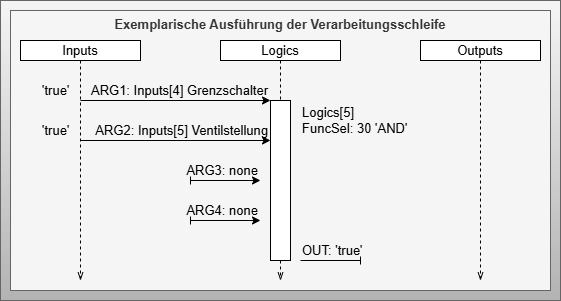

The diagram above was exported from draw.io. Its source (the exported page's mxGraphModel, read from the mxfile embedded in the PNG):
<mxGraphModel dx="718" dy="607" grid="1" gridSize="10" guides="1" tooltips="1" connect="1" arrows="1" fold="1" page="1" pageScale="1" pageWidth="827" pageHeight="1169" math="0" shadow="0">
  <root>
    <mxCell id="0" />
    <mxCell id="1" parent="0" />
    <mxCell id="25" value="" style="rounded=0;whiteSpace=wrap;html=1;fillColor=#f5f5f5;gradientColor=#b3b3b3;strokeColor=#666666;fontSize=13;" parent="1" vertex="1">
      <mxGeometry x="100" y="100" width="560" height="300" as="geometry" />
    </mxCell>
    <mxCell id="24" value="Exemplarische Ausführung der Verarbeitungsschleife" style="rounded=0;whiteSpace=wrap;html=1;fontSize=13;fillColor=#f5f5f5;strokeColor=#666666;fontColor=#333333;fontStyle=1;verticalAlign=top;" parent="1" vertex="1">
      <mxGeometry x="110" y="110" width="540" height="280" as="geometry" />
    </mxCell>
    <mxCell id="8" style="edgeStyle=none;html=1;exitX=0.5;exitY=1;exitDx=0;exitDy=0;endArrow=openThin;endFill=0;dashed=1;fontSize=13;" parent="1" source="2" edge="1">
      <mxGeometry relative="1" as="geometry">
        <mxPoint x="180" y="380" as="targetPoint" />
      </mxGeometry>
    </mxCell>
    <mxCell id="2" value="Inputs" style="rounded=0;whiteSpace=wrap;html=1;fontSize=13;" parent="1" vertex="1">
      <mxGeometry x="120" y="140" width="120" height="20" as="geometry" />
    </mxCell>
    <mxCell id="6" style="edgeStyle=none;html=1;exitX=0.5;exitY=1;exitDx=0;exitDy=0;entryX=0.5;entryY=0;entryDx=0;entryDy=0;endArrow=none;endFill=0;dashed=1;fontSize=13;" parent="1" source="3" target="5" edge="1">
      <mxGeometry relative="1" as="geometry" />
    </mxCell>
    <mxCell id="3" value="Logics" style="rounded=0;whiteSpace=wrap;html=1;fontSize=13;" parent="1" vertex="1">
      <mxGeometry x="320" y="140" width="120" height="20" as="geometry" />
    </mxCell>
    <mxCell id="9" style="edgeStyle=none;html=1;exitX=0.5;exitY=1;exitDx=0;exitDy=0;endArrow=openThin;endFill=0;dashed=1;fontSize=13;" parent="1" source="4" edge="1">
      <mxGeometry relative="1" as="geometry">
        <mxPoint x="580" y="380" as="targetPoint" />
      </mxGeometry>
    </mxCell>
    <mxCell id="4" value="Outputs" style="rounded=0;whiteSpace=wrap;html=1;fontSize=13;" parent="1" vertex="1">
      <mxGeometry x="520" y="140" width="120" height="20" as="geometry" />
    </mxCell>
    <mxCell id="7" style="edgeStyle=none;html=1;exitX=0.5;exitY=1;exitDx=0;exitDy=0;endArrow=openThin;endFill=0;dashed=1;fontSize=13;" parent="1" source="5" edge="1">
      <mxGeometry relative="1" as="geometry">
        <mxPoint x="380" y="380" as="targetPoint" />
      </mxGeometry>
    </mxCell>
    <mxCell id="5" value="" style="rounded=0;whiteSpace=wrap;html=1;fontSize=13;" parent="1" vertex="1">
      <mxGeometry x="370" y="200" width="20" height="160" as="geometry" />
    </mxCell>
    <mxCell id="10" value="" style="endArrow=classic;html=1;entryX=0;entryY=0;entryDx=0;entryDy=0;fontSize=13;" parent="1" target="5" edge="1">
      <mxGeometry width="50" height="50" relative="1" as="geometry">
        <mxPoint x="180" y="200" as="sourcePoint" />
        <mxPoint x="360" y="200" as="targetPoint" />
      </mxGeometry>
    </mxCell>
    <mxCell id="11" value="ARG1: Inputs[4] Grenzschalter" style="text;html=1;strokeColor=none;fillColor=none;align=right;verticalAlign=middle;whiteSpace=wrap;rounded=0;fontSize=13;" parent="1" vertex="1">
      <mxGeometry x="180" y="180" width="190" height="20" as="geometry" />
    </mxCell>
    <mxCell id="12" value="" style="endArrow=classic;html=1;entryX=0;entryY=0.25;entryDx=0;entryDy=0;fontSize=13;" parent="1" target="5" edge="1">
      <mxGeometry width="50" height="50" relative="1" as="geometry">
        <mxPoint x="180" y="240" as="sourcePoint" />
        <mxPoint x="360" y="240" as="targetPoint" />
      </mxGeometry>
    </mxCell>
    <mxCell id="13" value="ARG2: Inputs[5] Ventilstellung" style="text;html=1;strokeColor=none;fillColor=none;align=right;verticalAlign=middle;whiteSpace=wrap;rounded=0;fontSize=13;" parent="1" vertex="1">
      <mxGeometry x="190" y="220" width="180" height="20" as="geometry" />
    </mxCell>
    <mxCell id="14" value="" style="endArrow=classic;html=1;startArrow=baseDash;startFill=0;fontSize=13;" parent="1" edge="1">
      <mxGeometry width="50" height="50" relative="1" as="geometry">
        <mxPoint x="290" y="280" as="sourcePoint" />
        <mxPoint x="360" y="280" as="targetPoint" />
      </mxGeometry>
    </mxCell>
    <mxCell id="15" value="ARG3: none" style="text;html=1;strokeColor=none;fillColor=none;align=right;verticalAlign=middle;whiteSpace=wrap;rounded=0;fontSize=13;" parent="1" vertex="1">
      <mxGeometry x="280" y="260" width="80" height="20" as="geometry" />
    </mxCell>
    <mxCell id="16" value="" style="endArrow=classic;html=1;startArrow=baseDash;startFill=0;fontSize=13;" parent="1" edge="1">
      <mxGeometry width="50" height="50" relative="1" as="geometry">
        <mxPoint x="290" y="320" as="sourcePoint" />
        <mxPoint x="360" y="320" as="targetPoint" />
      </mxGeometry>
    </mxCell>
    <mxCell id="17" value="ARG4: none" style="text;html=1;strokeColor=none;fillColor=none;align=right;verticalAlign=middle;whiteSpace=wrap;rounded=0;fontSize=13;" parent="1" vertex="1">
      <mxGeometry x="280" y="300" width="80" height="20" as="geometry" />
    </mxCell>
    <mxCell id="19" value="" style="endArrow=baseDash;html=1;startArrow=none;startFill=0;endFill=0;fontSize=13;" parent="1" edge="1">
      <mxGeometry width="50" height="50" relative="1" as="geometry">
        <mxPoint x="400" y="360" as="sourcePoint" />
        <mxPoint x="460" y="360" as="targetPoint" />
      </mxGeometry>
    </mxCell>
    <mxCell id="20" value="OUT: 'true'" style="text;html=1;strokeColor=none;fillColor=none;align=left;verticalAlign=middle;whiteSpace=wrap;rounded=0;fontSize=13;" parent="1" vertex="1">
      <mxGeometry x="400" y="340" width="80" height="20" as="geometry" />
    </mxCell>
    <mxCell id="21" value="'true'" style="text;html=1;strokeColor=none;fillColor=none;align=left;verticalAlign=middle;whiteSpace=wrap;rounded=0;fontSize=13;" parent="1" vertex="1">
      <mxGeometry x="140" y="180" width="30" height="20" as="geometry" />
    </mxCell>
    <mxCell id="22" value="'true'" style="text;html=1;strokeColor=none;fillColor=none;align=left;verticalAlign=middle;whiteSpace=wrap;rounded=0;fontSize=13;" parent="1" vertex="1">
      <mxGeometry x="140" y="220" width="30" height="20" as="geometry" />
    </mxCell>
    <mxCell id="23" value="Logics[5]&lt;br&gt;FuncSel: 30 'AND'" style="text;html=1;strokeColor=none;fillColor=none;align=left;verticalAlign=middle;whiteSpace=wrap;rounded=0;fontSize=13;" parent="1" vertex="1">
      <mxGeometry x="400" y="210" width="110" height="20" as="geometry" />
    </mxCell>
  </root>
</mxGraphModel>